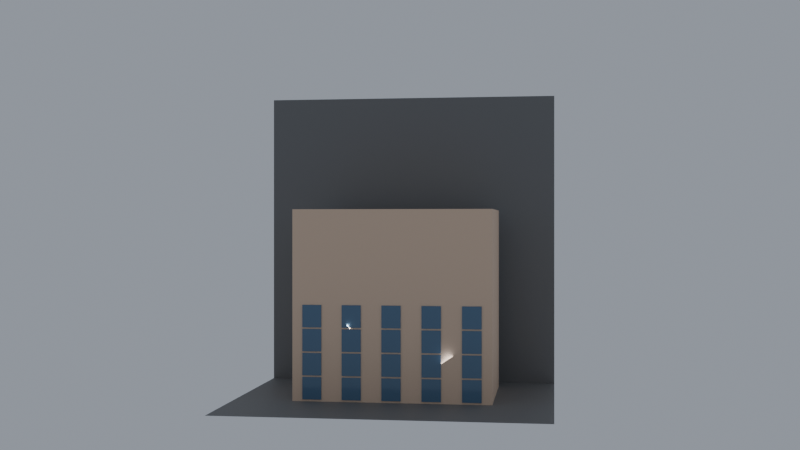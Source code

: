 # Source: ch05_08_architecture_bad_spacing.blend  (saved by Blender 5.3.31; exported with 4.5.12 LTS)
import bpy
from mathutils import Matrix  # noqa: F401  (used for matrix-valued properties, if any)

bpy.ops.wm.read_factory_settings(use_empty=True)
scene = bpy.context.scene
scene.name = 'SC_GN8'

# ---- collections
col_set = bpy.data.collections.new('SET'); scene.collection.children.link(col_set)
col_lights = bpy.data.collections.new('LIGHTS'); scene.collection.children.link(col_lights)
col_cameras = bpy.data.collections.new('CAMERAS'); scene.collection.children.link(col_cameras)

# ---- materials (node trees are filled in below, after node groups)
mat_mat_studio_grey = bpy.data.materials.new('MAT_Studio_Grey')
mat_mat_studio_grey.diffuse_color = (0.18, 0.18, 0.18, 1.0)
mat_mat_wall = bpy.data.materials.new('MAT_Wall')
mat_mat_window = bpy.data.materials.new('MAT_Window')

# ---- node groups
ng_gn_building = bpy.data.node_groups.new('GN_Building', 'GeometryNodeTree')
_s = ng_gn_building.interface.new_socket(name='Geometry', in_out='OUTPUT', socket_type='NodeSocketGeometry')
_s = ng_gn_building.interface.new_socket(name='Geometry', in_out='INPUT', socket_type='NodeSocketGeometry')
_s = ng_gn_building.interface.new_socket(name='Floors', in_out='INPUT', socket_type='NodeSocketInt')
_s.default_value = 4
_s.min_value = 1
_s.max_value = 10
_s.description = "Nombre d'étages"
_s = ng_gn_building.interface.new_socket(name='Bays', in_out='INPUT', socket_type='NodeSocketInt')
_s.default_value = 5
_s.min_value = 1
_s.max_value = 12
_s.description = 'Nombre de travées (fenêtres par étage)'
_s = ng_gn_building.interface.new_socket(name='Floor Height', in_out='INPUT', socket_type='NodeSocketFloat')
_s.default_value = 3.0
_s.min_value = 2.5
_s.max_value = 4.0
_s.description = "Hauteur d'un étage en mètres"
_s = ng_gn_building.interface.new_socket(name='Bay Width', in_out='INPUT', socket_type='NodeSocketFloat')
_s.default_value = 2.5
_s.min_value = 1.5
_s.max_value = 4.0
_s.description = "Largeur d'une travée en mètres"
_s = ng_gn_building.interface.new_socket(name='Depth', in_out='INPUT', socket_type='NodeSocketFloat')
_s.default_value = 8.0
_s.min_value = 4.0
_s.max_value = 15.0
_s.description = "Profondeur de l'immeuble en mètres"
_N = ng_gn_building.nodes; _L = ng_gn_building.links
n0 = _N.new('NodeGroupInput'); n0.name = 'Group Input'; n0.location = (-1800, 0)
n1 = _N.new('NodeGroupOutput'); n1.name = 'Group Output'; n1.location = (2000, 0)
n2 = _N.new('ShaderNodeMath'); n2.name = 'Math'; n2.location = (-1400, -960)
n2.operation = 'MULTIPLY'
n3 = _N.new('ShaderNodeMath'); n3.name = 'Math.001'; n3.location = (-1360, -1080)
n3.operation = 'MULTIPLY'
n4 = _N.new('GeometryNodeMeshCube'); n4.name = 'Cube'; n4.location = (-700, 400)
n5 = _N.new('ShaderNodeCombineXYZ'); n5.name = 'Combine XYZ'; n5.location = (-900, 400)
n6 = _N.new('GeometryNodeTransform'); n6.name = 'Transform Geometry'; n6.location = (-400, 400)
n6.width = 160
n7 = _N.new('ShaderNodeCombineXYZ'); n7.name = 'Combine XYZ.001'; n7.location = (-600, 250)
n8 = _N.new('ShaderNodeMath'); n8.name = 'Math.002'; n8.location = (-1320, -1680)
n8.operation = 'DIVIDE'
n8.inputs[1].default_value = 2.0
n9 = _N.new('GeometryNodeSetMaterial'); n9.name = 'Set Material'; n9.location = (-150, 400)
n9.inputs[2].default_value = mat_mat_wall
n10 = _N.new('GeometryNodeMeshGrid'); n10.name = 'Grid'; n10.location = (-700, -100)
n11 = _N.new('ShaderNodeMath'); n11.name = 'Math.003'; n11.location = (-1280, -2040)
n11.operation = 'SUBTRACT'
n11.inputs[1].default_value = 1.0
n12 = _N.new('ShaderNodeMath'); n12.name = 'Math.004'; n12.location = (-1240, -2160)
n12.operation = 'SUBTRACT'
n12.inputs[1].default_value = 1.0
n13 = _N.new('ShaderNodeMath'); n13.name = 'Math.005'; n13.location = (-1200, -600)
n13.operation = 'MULTIPLY'
n14 = _N.new('ShaderNodeMath'); n14.name = 'Math.006'; n14.location = (-1160, -720)
n14.operation = 'DIVIDE'
n14.inputs[1].default_value = 2.0
n15 = _N.new('ShaderNodeMath'); n15.name = 'Math.007'; n15.location = (-1120, -840)
n15.operation = 'MULTIPLY'
n16 = _N.new('GeometryNodeTransform'); n16.name = 'Transform Geometry.001'; n16.location = (-400, -100)
n16.width = 160
n16.inputs[2].default_value = (1.571, 0.0, 0.0)
n17 = _N.new('ShaderNodeCombineXYZ'); n17.name = 'Combine XYZ.002'; n17.location = (-600, -300)
n18 = _N.new('ShaderNodeMath'); n18.name = 'Math.008'; n18.location = (-1080, -1200)
n18.operation = 'MULTIPLY'
n18.inputs[1].default_value = -0.5
n19 = _N.new('ShaderNodeMath'); n19.name = 'Math.009'; n19.location = (-1040, -1320)
n19.operation = 'DIVIDE'
n19.inputs[1].default_value = 2.0
n20 = _N.new('ShaderNodeMath'); n20.name = 'Math.010'; n20.location = (-1000, -1440)
n20.operation = 'MULTIPLY'
n20.inputs[1].default_value = 0.55
n21 = _N.new('ShaderNodeMath'); n21.name = 'Math.011'; n21.location = (-960, -1560)
n22 = _N.new('GeometryNodeMeshCube'); n22.name = 'Cube.001'; n22.location = (-400, -450)
n22.inputs[0].default_value = (1.2, 0.12, 1.4)
n23 = _N.new('GeometryNodeSetMaterial'); n23.name = 'Set Material.001'; n23.location = (-150, -450)
n23.inputs[2].default_value = mat_mat_window
n24 = _N.new('GeometryNodeInstanceOnPoints'); n24.name = 'Instance on Points'; n24.location = (200, -100)
n25 = _N.new('GeometryNodeJoinGeometry'); n25.name = 'Join Geometry'; n25.location = (800, 0)
_L.new(n0.outputs[2], n2.inputs[0])
_L.new(n0.outputs[4], n2.inputs[1])
_L.new(n0.outputs[1], n3.inputs[0])
_L.new(n0.outputs[3], n3.inputs[1])
_L.new(n2.outputs[0], n5.inputs[0])
_L.new(n0.outputs[5], n5.inputs[1])
_L.new(n3.outputs[0], n5.inputs[2])
_L.new(n5.outputs[0], n4.inputs[0])
_L.new(n3.outputs[0], n8.inputs[0])
_L.new(n8.outputs[0], n7.inputs[2])
_L.new(n7.outputs[0], n6.inputs[1])
_L.new(n4.outputs[0], n6.inputs[0])
_L.new(n6.outputs[0], n9.inputs[0])
_L.new(n0.outputs[2], n11.inputs[0])
_L.new(n0.outputs[1], n12.inputs[0])
_L.new(n11.outputs[0], n13.inputs[0])
_L.new(n0.outputs[4], n13.inputs[1])
_L.new(n0.outputs[3], n14.inputs[0])
_L.new(n12.outputs[0], n15.inputs[0])
_L.new(n14.outputs[0], n15.inputs[1])
_L.new(n0.outputs[2], n10.inputs[2])
_L.new(n0.outputs[1], n10.inputs[3])
_L.new(n13.outputs[0], n10.inputs[0])
_L.new(n15.outputs[0], n10.inputs[1])
_L.new(n0.outputs[5], n18.inputs[0])
_L.new(n15.outputs[0], n19.inputs[0])
_L.new(n14.outputs[0], n20.inputs[0])
_L.new(n19.outputs[0], n21.inputs[0])
_L.new(n20.outputs[0], n21.inputs[1])
_L.new(n18.outputs[0], n17.inputs[1])
_L.new(n21.outputs[0], n17.inputs[2])
_L.new(n17.outputs[0], n16.inputs[1])
_L.new(n10.outputs[0], n16.inputs[0])
_L.new(n22.outputs[0], n23.inputs[0])
_L.new(n16.outputs[0], n24.inputs[0])
_L.new(n23.outputs[0], n24.inputs[2])
_L.new(n9.outputs[0], n25.inputs[0])
_L.new(n24.outputs[0], n25.inputs[0])
_L.new(n0.outputs[0], n25.inputs[0])
_L.new(n25.outputs[0], n1.inputs[0])
n1.is_active_output = True

# ---- material node trees
mat_mat_studio_grey.use_nodes = True; mat_mat_studio_grey.node_tree.nodes.clear()
_N = mat_mat_studio_grey.node_tree.nodes; _L = mat_mat_studio_grey.node_tree.links
n0 = _N.new('ShaderNodeBsdfPrincipled'); n0.name = 'Principled BSDF'; n0.location = (-200, 100)
n0.inputs[0].default_value = (0.18, 0.18, 0.18, 1.0)
n0.inputs[2].default_value = 0.6
n0.inputs[10].default_value = 0.005
n1 = _N.new('ShaderNodeOutputMaterial'); n1.name = 'Material Output'; n1.location = (200, 100)
_L.new(n0.outputs[0], n1.inputs[0])
n1.is_active_output = True
mat_mat_wall.use_nodes = True; mat_mat_wall.node_tree.nodes.clear()
_N = mat_mat_wall.node_tree.nodes; _L = mat_mat_wall.node_tree.links
n0 = _N.new('ShaderNodeBsdfPrincipled'); n0.name = 'Principled BSDF'; n0.location = (-200, 100)
n0.inputs[0].default_value = (0.75, 0.55, 0.4, 1.0)
n0.inputs[2].default_value = 0.8
n0.inputs[10].default_value = 0.005
n1 = _N.new('ShaderNodeOutputMaterial'); n1.name = 'Material Output'; n1.location = (200, 100)
_L.new(n0.outputs[0], n1.inputs[0])
n1.is_active_output = True
mat_mat_window.use_nodes = True; mat_mat_window.node_tree.nodes.clear()
_N = mat_mat_window.node_tree.nodes; _L = mat_mat_window.node_tree.links
n0 = _N.new('ShaderNodeBsdfPrincipled'); n0.name = 'Principled BSDF'; n0.location = (-200, 100)
n0.inputs[0].default_value = (0.1, 0.18, 0.28, 1.0)
n0.inputs[2].default_value = 0.1
n0.inputs[10].default_value = 0.005
n1 = _N.new('ShaderNodeOutputMaterial'); n1.name = 'Material Output'; n1.location = (200, 100)
_L.new(n0.outputs[0], n1.inputs[0])
n1.is_active_output = True

# ---- world
world_wo_neutral = bpy.data.worlds.new('WO_Neutral'); scene.world = world_wo_neutral
world_wo_neutral.use_nodes = True; world_wo_neutral.node_tree.nodes.clear()
_N = world_wo_neutral.node_tree.nodes; _L = world_wo_neutral.node_tree.links
n0 = _N.new('ShaderNodeBackground'); n0.name = 'Background'; n0.location = (-200, 100)
n0.inputs[0].default_value = (0.3, 0.33, 0.38, 1.0)
n1 = _N.new('ShaderNodeOutputWorld'); n1.name = 'World Output'; n1.location = (200, 100)
_L.new(n0.outputs[0], n1.inputs[0])
n1.is_active_output = True

# ---- cameras
cam_ca_main = bpy.data.cameras.new('CA_Main')
cam_ca_main.clip_end = 200.0
cam_ca_front = bpy.data.cameras.new('CA_Front')
cam_ca_front.clip_end = 200.0
cam_ca_34 = bpy.data.cameras.new('CA_34')
cam_ca_34.clip_end = 200.0

# ---- lights
light_la_key = bpy.data.lights.new('LA_Key', 'AREA')
light_la_key.color = (1.0, 0.95, 0.88)
light_la_key.energy = 600.0
light_la_key.size = 2.0
light_la_fill = bpy.data.lights.new('LA_Fill', 'AREA')
light_la_fill.color = (0.85, 0.9, 1.0)
light_la_fill.energy = 150.0
light_la_fill.size = 3.0
light_la_rim = bpy.data.lights.new('LA_Rim', 'SPOT')
light_la_rim.energy = 500.0

# ---- meshes
me_me_geo_building = bpy.data.meshes.new('ME_GEO_Building')
me_me_geo_building.from_pydata([(-0.5, -0.5, 0.0), (0.5, -0.5, 0.0), (0.5, 0.5, 0.0), (-0.5, 0.5, 0.0)], [], [(0, 1, 2, 3)])
me_me_geo_building.update()
me_me_floor = bpy.data.meshes.new('ME_Floor')
me_me_floor.from_pydata([(-10.0, -10.0, 0.0), (10.0, -10.0, 0.0), (-10.0, 10.0, 0.0), (10.0, 10.0, 0.0)], [], [(0, 1, 3, 2)])
_uv = me_me_floor.uv_layers.new(name='UVMap')
_uv.uv.foreach_set('vector', [0.0, 0.0, 1.0, 0.0, 1.0, 1.0, 0.0, 1.0])
me_me_floor.materials.append(mat_mat_studio_grey)
me_me_floor.update()
me_me_backdrop = bpy.data.meshes.new('ME_Backdrop')
me_me_backdrop.from_pydata([(-10.0, -10.0, 0.0), (10.0, -10.0, 0.0), (-10.0, 10.0, 0.0), (10.0, 10.0, 0.0)], [], [(0, 1, 3, 2)])
_uv = me_me_backdrop.uv_layers.new(name='UVMap')
_uv.uv.foreach_set('vector', [0.0, 0.0, 1.0, 0.0, 1.0, 1.0, 0.0, 1.0])
me_me_backdrop.materials.append(mat_mat_studio_grey)
me_me_backdrop.update()

# ---- objects
ob_geo_building = bpy.data.objects.new('GEO_Building', me_me_geo_building)
ob_geo_floor = bpy.data.objects.new('GEO_Floor', me_me_floor)
ob_geo_backdrop = bpy.data.objects.new('GEO_Backdrop', me_me_backdrop)
ob_lgt_key = bpy.data.objects.new('LGT_Key', light_la_key)
ob_lgt_fill = bpy.data.objects.new('LGT_Fill', light_la_fill)
ob_lgt_rim = bpy.data.objects.new('LGT_Rim', light_la_rim)
ob_emp_target = bpy.data.objects.new('EMP_Target', None)
ob_cam_main = bpy.data.objects.new('CAM_Main', cam_ca_main)
ob_cam_front = bpy.data.objects.new('CAM_Front', cam_ca_front)
ob_cam_34 = bpy.data.objects.new('CAM_34', cam_ca_34)

# ---- transforms, parenting, visibility, modifiers, constraints
ob_geo_building.location = (0.0, 0.0, 0.0)
_m = ob_geo_building.modifiers.new('GeometryNodes', 'NODES')
_m.node_group = ng_gn_building
ob_geo_floor.location = (0.0, 0.0, 0.0)
ob_geo_backdrop.location = (0.0, 6.0, 10.0)
ob_geo_backdrop.rotation_euler = (1.571, 0.0, 0.0)
ob_lgt_key.location = (-3.0, -3.0, 4.0)
_c = ob_lgt_key.constraints.new('TRACK_TO'); _c.name = 'Track To'
_c.target = ob_emp_target
ob_lgt_fill.location = (3.5, -2.5, 2.0)
_c = ob_lgt_fill.constraints.new('TRACK_TO'); _c.name = 'Track To'
_c.target = ob_emp_target
ob_lgt_rim.location = (1.8, 2.6, 3.2)
_c = ob_lgt_rim.constraints.new('TRACK_TO'); _c.name = 'Track To'
_c.target = ob_emp_target
ob_emp_target.location = (0.0, 0.0, 7.2)
ob_emp_target.empty_display_size = 0.5
ob_cam_main.location = (0.0, -8.0, 2.2)
_c = ob_cam_main.constraints.new('TRACK_TO'); _c.name = 'Track To'
_c.target = ob_emp_target
ob_cam_front.location = (10.0, -72.0, 11.0)
ob_cam_front.rotation_euler = (1.571, 5.256e-09, 0.138)
ob_cam_34.location = (50.0, -58.0, 16.0)
ob_cam_34.rotation_euler = (1.506, -2.236e-08, 0.7115)

# ---- collection membership
scene.collection.objects.link(ob_geo_building)
col_set.objects.link(ob_geo_floor)
col_set.objects.link(ob_geo_backdrop)
col_lights.objects.link(ob_lgt_key)
col_lights.objects.link(ob_lgt_fill)
col_lights.objects.link(ob_lgt_rim)
col_cameras.objects.link(ob_emp_target)
col_cameras.objects.link(ob_cam_main)
col_cameras.objects.link(ob_cam_front)
col_cameras.objects.link(ob_cam_34)

# ---- scene / render settings (as saved in the file)
scene.camera = ob_cam_front
scene.frame_start = 1; scene.frame_end = 250; scene.frame_set(1)
scene.render.engine = 'BLENDER_EEVEE_NEXT'
scene.render.resolution_percentage = 50
scene.render.bake_bias = 0.0
scene.render.bake_samples = 0
scene.render.compositor_device = 'GPU'
scene.eevee.use_volume_custom_range = False
scene.eevee.fast_gi_thickness_near = 0.1
scene.eevee.fast_gi_thickness_far = 0.0
scene.eevee.ray_tracing_options.screen_trace_thickness = 0.1
bpy.context.view_layer.update()
